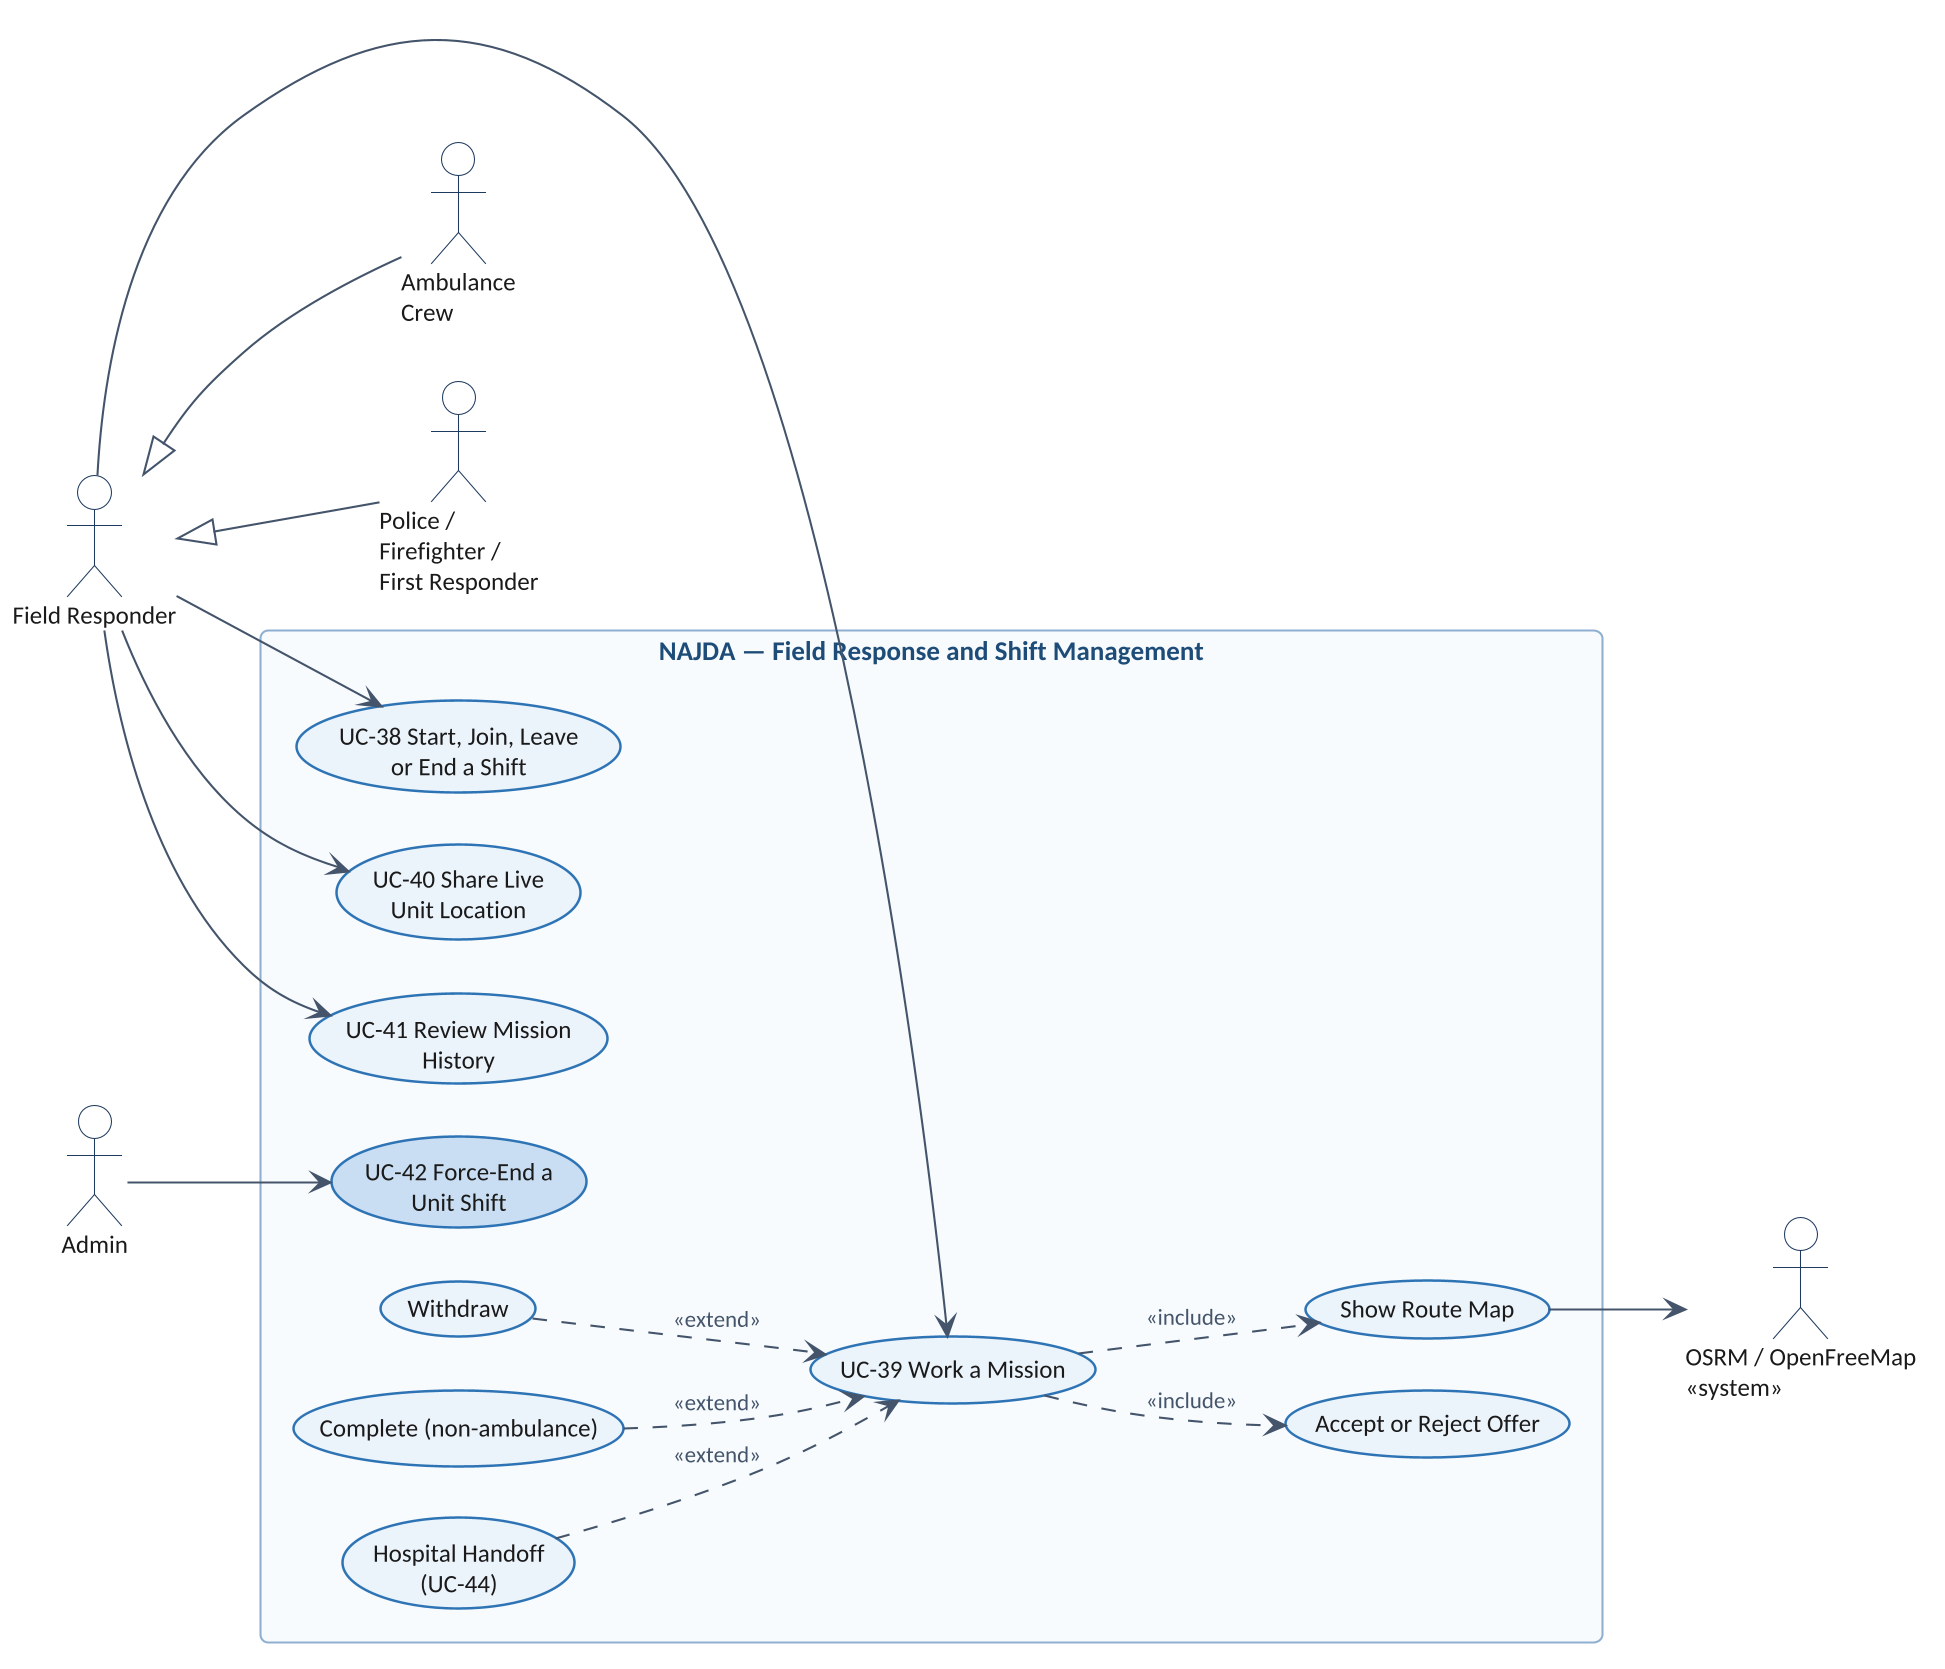

The diagram above was rendered by PlantUML. Its source (embedded in the PNG):
@startuml
!include theme.iuml
left to right direction
actor "Field Responder" as FLD
actor "Ambulance\nCrew" as AMB
actor "Police /\nFirefighter /\nFirst Responder" as OTH
actor "Admin" as ADM
actor "OSRM / OpenFreeMap\n<<system>>" as MAP
FLD <|-- AMB
FLD <|-- OTH
rectangle "NAJDA — Field Response and Shift Management" {
  usecase "UC-38 Start, Join, Leave\nor End a Shift" as S
  usecase "UC-39 Work a Mission" as M
  usecase "UC-40 Share Live\nUnit Location" as L
  usecase "UC-41 Review Mission\nHistory" as H
  usecase "UC-42 Force-End a\nUnit Shift" as F #C9DDF2
  usecase "Accept or Reject Offer" as AC
  usecase "Withdraw" as WD
  usecase "Complete (non-ambulance)" as CP
  usecase "Hospital Handoff\n(UC-44)" as HO
  usecase "Show Route Map" as RM
}
FLD --> S
FLD --> M
FLD --> L
FLD --> H
ADM --> F
M ..> AC : <<include>>
M ..> RM : <<include>>
WD ..> M : <<extend>>
CP ..> M : <<extend>>
HO ..> M : <<extend>>
RM --> MAP
@enduml